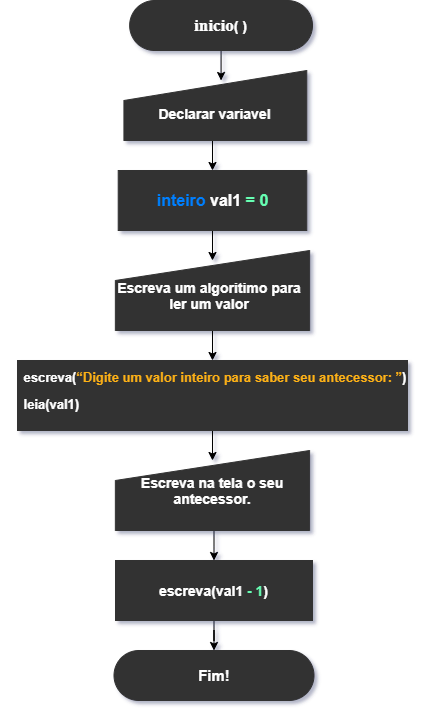

The diagram above was exported from draw.io. Its source (the exported page's mxGraphModel, read from the mxfile embedded in the PNG):
<mxGraphModel dx="1695" dy="477" grid="1" gridSize="10" guides="1" tooltips="1" connect="1" arrows="1" fold="1" page="1" pageScale="1" pageWidth="827" pageHeight="1169" math="0" shadow="0">
  <root>
    <mxCell id="0" />
    <mxCell id="1" parent="0" />
    <mxCell id="aCtBgXwyHX2c2dsm-XiN-33" style="edgeStyle=orthogonalEdgeStyle;rounded=0;orthogonalLoop=1;jettySize=auto;html=1;exitX=0.5;exitY=1;exitDx=0;exitDy=0;" edge="1" parent="1" source="aCtBgXwyHX2c2dsm-XiN-14">
      <mxGeometry relative="1" as="geometry">
        <mxPoint x="180" y="500" as="targetPoint" />
      </mxGeometry>
    </mxCell>
    <mxCell id="aCtBgXwyHX2c2dsm-XiN-14" value="" style="rounded=0;whiteSpace=wrap;html=1;labelBackgroundColor=none;strokeColor=#333333;fillColor=#333333;" vertex="1" parent="1">
      <mxGeometry x="-15" y="400" width="390" height="70" as="geometry" />
    </mxCell>
    <mxCell id="aCtBgXwyHX2c2dsm-XiN-15" value="&lt;p class=&quot;MsoNormal&quot; style=&quot;text-align: left&quot;&gt;&lt;b&gt;&lt;font color=&quot;#ffffff&quot; style=&quot;font-size: 13px&quot;&gt;escreva(&lt;/font&gt;&lt;font style=&quot;font-size: 13px&quot; color=&quot;#ffb217&quot;&gt;“Digite um valor inteiro para saber seu antecessor: ”&lt;/font&gt;&lt;font color=&quot;#ffffff&quot; style=&quot;font-size: 13px&quot;&gt;)&lt;/font&gt;&lt;/b&gt;&lt;/p&gt;&lt;p class=&quot;MsoNormal&quot; style=&quot;text-align: left&quot;&gt;&lt;b&gt;&lt;font color=&quot;#ffffff&quot; style=&quot;font-size: 13px&quot;&gt;leia(val1)&lt;/font&gt;&lt;/b&gt;&lt;/p&gt;" style="text;html=1;strokeColor=none;fillColor=none;align=center;verticalAlign=middle;whiteSpace=wrap;rounded=0;labelBackgroundColor=none;" vertex="1" parent="1">
      <mxGeometry x="-32.139999999999986" y="410" width="430" height="40" as="geometry" />
    </mxCell>
    <mxCell id="aCtBgXwyHX2c2dsm-XiN-16" style="edgeStyle=orthogonalEdgeStyle;rounded=0;orthogonalLoop=1;jettySize=auto;html=1;exitX=0.5;exitY=1;exitDx=0;exitDy=0;" edge="1" parent="1" source="aCtBgXwyHX2c2dsm-XiN-14" target="aCtBgXwyHX2c2dsm-XiN-14">
      <mxGeometry relative="1" as="geometry" />
    </mxCell>
    <mxCell id="aCtBgXwyHX2c2dsm-XiN-35" style="edgeStyle=orthogonalEdgeStyle;rounded=0;orthogonalLoop=1;jettySize=auto;html=1;exitX=0.5;exitY=1;exitDx=0;exitDy=0;entryX=0.5;entryY=0;entryDx=0;entryDy=0;" edge="1" parent="1" source="aCtBgXwyHX2c2dsm-XiN-18" target="aCtBgXwyHX2c2dsm-XiN-34">
      <mxGeometry relative="1" as="geometry" />
    </mxCell>
    <mxCell id="aCtBgXwyHX2c2dsm-XiN-18" value="&lt;font color=&quot;#ffffff&quot; size=&quot;1&quot;&gt;&lt;b style=&quot;font-size: 14px&quot;&gt;Escreva na tela o seu antecessor.&lt;/b&gt;&lt;/font&gt;" style="shape=manualInput;whiteSpace=wrap;html=1;labelBackgroundColor=none;strokeColor=#333333;fillColor=#333333;" vertex="1" parent="1">
      <mxGeometry x="82.86" y="490" width="194.25" height="80" as="geometry" />
    </mxCell>
    <mxCell id="aCtBgXwyHX2c2dsm-XiN-6" style="edgeStyle=orthogonalEdgeStyle;rounded=0;orthogonalLoop=1;jettySize=auto;html=1;exitX=0.5;exitY=1;exitDx=0;exitDy=0;" edge="1" parent="1" source="aCtBgXwyHX2c2dsm-XiN-2">
      <mxGeometry x="80" y="40" as="geometry">
        <mxPoint x="188.57142857142856" y="120" as="targetPoint" />
      </mxGeometry>
    </mxCell>
    <mxCell id="aCtBgXwyHX2c2dsm-XiN-2" value="&lt;b&gt;&lt;font color=&quot;#ffffff&quot;&gt;&lt;font face=&quot;Times New Roman&quot; style=&quot;font-size: 17px&quot;&gt;inicio&lt;/font&gt;&lt;span style=&quot;font-size: 14px&quot;&gt;( )&lt;/span&gt;&lt;/font&gt;&lt;/b&gt;" style="rounded=1;whiteSpace=wrap;html=1;strokeColor=#333333;fillColor=#333333;arcSize=50;" vertex="1" parent="1">
      <mxGeometry x="97.14285714285714" y="40" width="182.85714285714283" height="50" as="geometry" />
    </mxCell>
    <mxCell id="aCtBgXwyHX2c2dsm-XiN-24" style="edgeStyle=orthogonalEdgeStyle;rounded=0;orthogonalLoop=1;jettySize=auto;html=1;exitX=0.5;exitY=1;exitDx=0;exitDy=0;entryX=0.5;entryY=0;entryDx=0;entryDy=0;" edge="1" parent="1" source="aCtBgXwyHX2c2dsm-XiN-3" target="aCtBgXwyHX2c2dsm-XiN-7">
      <mxGeometry relative="1" as="geometry" />
    </mxCell>
    <mxCell id="aCtBgXwyHX2c2dsm-XiN-3" value="&lt;b&gt;&lt;font color=&quot;#ffffff&quot; style=&quot;font-size: 14px&quot;&gt;&lt;br&gt;Declarar variavel&lt;/font&gt;&lt;/b&gt;" style="shape=manualInput;whiteSpace=wrap;html=1;strokeColor=#333333;fillColor=#333333;" vertex="1" parent="1">
      <mxGeometry x="91.42857142857143" y="110" width="182.85714285714283" height="70" as="geometry" />
    </mxCell>
    <mxCell id="aCtBgXwyHX2c2dsm-XiN-29" style="edgeStyle=orthogonalEdgeStyle;rounded=0;orthogonalLoop=1;jettySize=auto;html=1;exitX=0.5;exitY=1;exitDx=0;exitDy=0;" edge="1" parent="1" source="aCtBgXwyHX2c2dsm-XiN-7">
      <mxGeometry relative="1" as="geometry">
        <mxPoint x="180" y="300" as="targetPoint" />
      </mxGeometry>
    </mxCell>
    <mxCell id="aCtBgXwyHX2c2dsm-XiN-7" value="&lt;b style=&quot;font-size: 16px&quot;&gt;&lt;font style=&quot;font-size: 16px&quot;&gt;&lt;font color=&quot;#007fff&quot; style=&quot;font-size: 16px&quot;&gt;inteiro&lt;/font&gt; &lt;font color=&quot;#ffffff&quot; style=&quot;font-size: 16px&quot;&gt;val1&lt;/font&gt; &lt;font color=&quot;#66ffb3&quot; style=&quot;font-size: 16px&quot;&gt;= 0&lt;/font&gt;&lt;/font&gt;&lt;/b&gt;" style="rounded=0;whiteSpace=wrap;html=1;strokeColor=#333333;fillColor=#333333;" vertex="1" parent="1">
      <mxGeometry x="85.71857142857142" y="210" width="188.57142857142856" height="60" as="geometry" />
    </mxCell>
    <mxCell id="aCtBgXwyHX2c2dsm-XiN-31" style="edgeStyle=orthogonalEdgeStyle;rounded=0;orthogonalLoop=1;jettySize=auto;html=1;exitX=0.5;exitY=1;exitDx=0;exitDy=0;" edge="1" parent="1" source="aCtBgXwyHX2c2dsm-XiN-9">
      <mxGeometry relative="1" as="geometry">
        <mxPoint x="180" y="400" as="targetPoint" />
      </mxGeometry>
    </mxCell>
    <mxCell id="aCtBgXwyHX2c2dsm-XiN-9" value="" style="shape=manualInput;whiteSpace=wrap;html=1;strokeColor=#333333;fillColor=#333333;" vertex="1" parent="1">
      <mxGeometry x="82.86" y="290" width="194.28571428571428" height="80" as="geometry" />
    </mxCell>
    <mxCell id="aCtBgXwyHX2c2dsm-XiN-10" value="&lt;b style=&quot;&quot;&gt;&lt;font style=&quot;font-size: 14px&quot; color=&quot;#ffffff&quot;&gt;Escreva um algoritimo para ler um valor&lt;/font&gt;&lt;/b&gt;" style="text;html=1;strokeColor=none;fillColor=none;align=center;verticalAlign=middle;whiteSpace=wrap;rounded=0;labelBackgroundColor=none;" vertex="1" parent="1">
      <mxGeometry x="80" y="310" width="194.28571428571428" height="50" as="geometry" />
    </mxCell>
    <mxCell id="aCtBgXwyHX2c2dsm-XiN-37" style="edgeStyle=orthogonalEdgeStyle;rounded=0;orthogonalLoop=1;jettySize=auto;html=1;exitX=0.5;exitY=1;exitDx=0;exitDy=0;" edge="1" parent="1" source="aCtBgXwyHX2c2dsm-XiN-34" target="aCtBgXwyHX2c2dsm-XiN-36">
      <mxGeometry relative="1" as="geometry" />
    </mxCell>
    <mxCell id="aCtBgXwyHX2c2dsm-XiN-34" value="&lt;p class=&quot;MsoNormal&quot;&gt;&lt;font size=&quot;1&quot;&gt;&lt;b style=&quot;font-size: 14px&quot;&gt;&lt;font color=&quot;#ffffff&quot;&gt;escreva(val1 &lt;/font&gt;&lt;font color=&quot;#66ffb3&quot;&gt;- 1&lt;/font&gt;&lt;font color=&quot;#ffffff&quot;&gt;)&lt;/font&gt;&lt;/b&gt;&lt;/font&gt;&lt;/p&gt;" style="rounded=0;whiteSpace=wrap;html=1;labelBackgroundColor=none;strokeColor=#333333;fillColor=#333333;" vertex="1" parent="1">
      <mxGeometry x="83" y="600" width="197" height="60" as="geometry" />
    </mxCell>
    <mxCell id="aCtBgXwyHX2c2dsm-XiN-36" value="&lt;font color=&quot;#ffffff&quot; size=&quot;1&quot;&gt;&lt;b style=&quot;font-size: 15px&quot;&gt;Fim!&lt;/b&gt;&lt;/font&gt;" style="rounded=1;whiteSpace=wrap;html=1;labelBackgroundColor=none;strokeColor=#333333;fillColor=#333333;arcSize=50;" vertex="1" parent="1">
      <mxGeometry x="81.5" y="690" width="200" height="50" as="geometry" />
    </mxCell>
  </root>
</mxGraphModel>